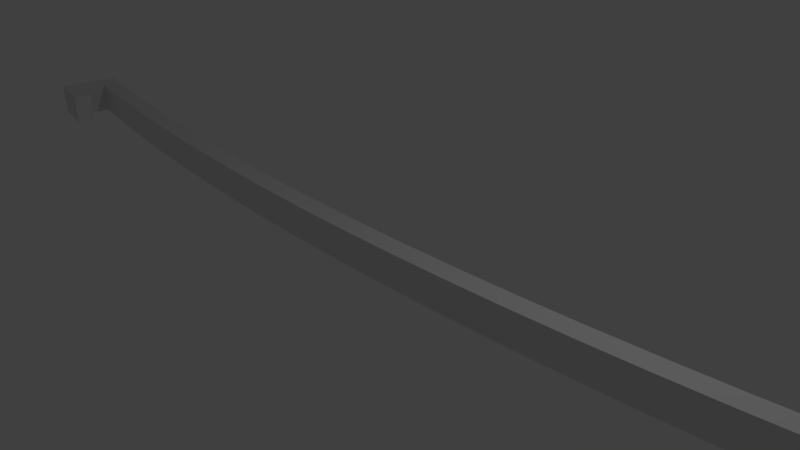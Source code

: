 # Source: bed_clip_bero_01.blend  (saved by Blender 2.72.0; exported with 4.5.12 LTS)
import bpy
from mathutils import Matrix  # noqa: F401  (used for matrix-valued properties, if any)

bpy.ops.wm.read_factory_settings(use_empty=True)
scene = bpy.context.scene
scene.name = 'Scene'

# ---- collections
col_collection_1 = bpy.data.collections.new('Collection 1'); scene.collection.children.link(col_collection_1)

# ---- materials (node trees are filled in below, after node groups)
mat_material = bpy.data.materials.new('Material')
mat_material.alpha_threshold = 0.0
mat_material.use_transparent_shadow = False
mat_material.roughness = 0.5
mat_material.line_color = (0.0, 0.0, 0.0, 1.0)

# ---- material node trees

# ---- world
world_world = bpy.data.worlds.new('World'); scene.world = world_world
world_world.color = (0.05088, 0.05088, 0.05088)
world_world.use_sun_shadow = False
world_world.sun_shadow_jitter_overblur = 0.0
world_world.cycles.sampling_method = 'MANUAL'
world_world.cycles.sample_map_resolution = 256

# ---- cameras
cam_camera = bpy.data.cameras.new('Camera')
cam_camera.clip_end = 100.0
cam_camera.lens = 35.0
cam_camera.sensor_width = 32.0
cam_camera.sensor_height = 18.0
cam_camera.ortho_scale = 7.314
cam_camera.dof.focus_distance = 0.0
cam_camera.dof.aperture_fstop = 128.0

# ---- lights
light_lamp = bpy.data.lights.new('Lamp', 'POINT')
light_lamp.transmission_factor = 0.0
light_lamp.cutoff_distance = 30.0
light_lamp.energy = 100.0
light_lamp.shadow_buffer_clip_start = 1.001
light_lamp.shadow_soft_size = 0.1
light_lamp.shadow_maximum_resolution = 0.006
light_lamp.use_absolute_resolution = True
light_lamp.cycles.use_multiple_importance_sampling = False

# ---- meshes
me_cube = bpy.data.meshes.new('Cube')
me_cube.from_pydata([(1.0, 1.0, -1.0), (1.0, -1.0, -1.0), (-1.0, -1.0, -1.0), (-1.0, 1.0, -1.0), (1.0, 1.0, 1.0), (1.0, -1.0, 1.0), (-1.0, -1.0, 1.0), (-1.0, 1.0, 1.0), (1.047, 0.9999, -1.0), (1.047, -1.0, -1.0), (1.047, 0.9999, 1.0), (1.047, -1.0, 1.0), (-1.041, -0.9997, -1.0), (-1.041, 1.0, -1.0), (-1.041, -0.9997, 0.9999), (-1.041, 1.0, 0.9999), (0.8947, 1.0, -1.0), (0.7895, 1.0, -1.0), (0.6842, 1.0, -1.0), (0.5789, 1.0, -1.0), (0.4737, 1.0, -1.0), (0.3684, 1.0, -1.0), (0.2632, 1.0, -1.0), (0.1579, 1.0, -1.0), (0.05263, 1.0, -1.0), (-0.05263, 1.0, -1.0), (-0.1579, 1.0, -1.0), (-0.2632, 1.0, -1.0), (-0.3684, 1.0, -1.0), (-0.4737, 1.0, -1.0), (-0.5789, 1.0, -1.0), (-0.6842, 1.0, -1.0), (-0.7895, 1.0, -1.0), (-0.8947, 1.0, -1.0), (0.8947, -1.0, -1.0), (0.7895, -1.0, -1.0), (0.6842, -1.0, -1.0), (0.5789, -1.0, -1.0), (0.4737, -1.0, -1.0), (0.3684, -1.0, -1.0), (0.2632, -1.0, -1.0), (0.1579, -1.0, -1.0), (0.05263, -1.0, -1.0), (-0.05263, -1.0, -1.0), (-0.1579, -1.0, -1.0), (-0.2632, -1.0, -1.0), (-0.3684, -1.0, -1.0), (-0.4737, -1.0, -1.0), (-0.5789, -1.0, -1.0), (-0.6842, -1.0, -1.0), (-0.7895, -1.0, -1.0), (-0.8947, -1.0, -1.0), (0.8947, 1.0, 1.0), (0.7895, 1.0, 1.0), (0.6842, 1.0, 1.0), (0.5789, 1.0, 1.0), (0.4737, 1.0, 1.0), (0.3684, 1.0, 1.0), (0.2632, 1.0, 1.0), (0.1579, 1.0, 1.0), (0.05263, 1.0, 1.0), (-0.05263, 1.0, 1.0), (-0.1579, 1.0, 1.0), (-0.2632, 1.0, 1.0), (-0.3684, 1.0, 1.0), (-0.4737, 1.0, 1.0), (-0.5789, 1.0, 1.0), (-0.6842, 1.0, 1.0), (-0.7895, 1.0, 1.0), (-0.8947, 1.0, 1.0), (0.8947, -1.0, 1.0), (0.7895, -1.0, 1.0), (0.6842, -1.0, 1.0), (0.5789, -1.0, 1.0), (0.4737, -1.0, 1.0), (0.3684, -1.0, 1.0), (0.2632, -1.0, 1.0), (0.1579, -1.0, 1.0), (0.05263, -1.0, 1.0), (-0.05263, -1.0, 1.0), (-0.1579, -1.0, 1.0), (-0.2632, -1.0, 1.0), (-0.3684, -1.0, 1.0), (-0.4737, -1.0, 1.0), (-0.5789, -1.0, 1.0), (-0.6842, -1.0, 1.0), (-0.7895, -1.0, 1.0), (-0.8947, -1.0, 1.0), (1.0, -3.6, -1.0), (1.0, -3.6, 1.0), (1.047, -3.6, -1.0), (1.047, -3.6, 1.0), (1.0, -5.6, -1.0), (1.0, -5.6, 1.0), (1.047, -5.6, -1.0), (1.047, -5.6, 1.0), (0.95, -3.6, -1.0), (0.95, -3.6, 1.0), (0.95, -5.6, -1.0), (0.95, -5.6, 1.0), (-1.0, -3.6, -1.0), (-1.0, -3.6, 1.0), (-1.041, -3.6, -1.0), (-1.041, -3.6, 0.9999), (-1.0, -5.6, -1.0), (-1.0, -5.6, 1.0), (-1.041, -5.6, -1.0), (-1.041, -5.6, 0.9999), (-0.95, -3.6, -1.0), (-0.95, -3.6, 1.0), (-0.95, -5.6, -1.0), (-0.95, -5.6, 1.0)], [], [(33, 51, 2, 3), (69, 7, 6, 87), (1, 0, 8, 9), (51, 87, 6, 2), (7, 3, 13, 15), (69, 33, 3, 7), (8, 10, 11, 9), (11, 5, 89, 91), (4, 5, 11, 10), (0, 4, 10, 8), (12, 14, 15, 13), (6, 7, 15, 14), (12, 2, 100, 102), (3, 2, 12, 13), (0, 1, 34, 16), (16, 34, 35, 17), (17, 35, 36, 18), (18, 36, 37, 19), (19, 37, 38, 20), (20, 38, 39, 21), (21, 39, 40, 22), (22, 40, 41, 23), (23, 41, 42, 24), (24, 42, 43, 25), (25, 43, 44, 26), (26, 44, 45, 27), (27, 45, 46, 28), (28, 46, 47, 29), (29, 47, 48, 30), (30, 48, 49, 31), (31, 49, 50, 32), (32, 50, 51, 33), (4, 52, 70, 5), (52, 53, 71, 70), (53, 54, 72, 71), (54, 55, 73, 72), (55, 56, 74, 73), (56, 57, 75, 74), (57, 58, 76, 75), (58, 59, 77, 76), (59, 60, 78, 77), (60, 61, 79, 78), (61, 62, 80, 79), (62, 63, 81, 80), (63, 64, 82, 81), (64, 65, 83, 82), (65, 66, 84, 83), (66, 67, 85, 84), (67, 68, 86, 85), (68, 69, 87, 86), (1, 5, 70, 34), (34, 70, 71, 35), (35, 71, 72, 36), (36, 72, 73, 37), (37, 73, 74, 38), (38, 74, 75, 39), (39, 75, 76, 40), (40, 76, 77, 41), (41, 77, 78, 42), (42, 78, 79, 43), (43, 79, 80, 44), (44, 80, 81, 45), (45, 81, 82, 46), (46, 82, 83, 47), (47, 83, 84, 48), (48, 84, 85, 49), (49, 85, 86, 50), (50, 86, 87, 51), (4, 0, 16, 52), (52, 16, 17, 53), (53, 17, 18, 54), (54, 18, 19, 55), (55, 19, 20, 56), (56, 20, 21, 57), (57, 21, 22, 58), (58, 22, 23, 59), (59, 23, 24, 60), (60, 24, 25, 61), (61, 25, 26, 62), (62, 26, 27, 63), (63, 27, 28, 64), (64, 28, 29, 65), (65, 29, 30, 66), (66, 30, 31, 67), (67, 31, 32, 68), (68, 32, 33, 69), (89, 88, 96, 97), (1, 9, 90, 88), (9, 11, 91, 90), (5, 1, 88, 89), (93, 92, 94, 95), (91, 89, 93, 95), (88, 90, 94, 92), (90, 91, 95, 94), (97, 96, 98, 99), (88, 92, 98, 96), (92, 93, 99, 98), (93, 89, 97, 99), (103, 102, 106, 107), (6, 14, 103, 101), (14, 12, 102, 103), (2, 6, 101, 100), (104, 105, 107, 106), (101, 105, 111, 109), (102, 100, 104, 106), (101, 103, 107, 105), (108, 109, 111, 110), (100, 101, 109, 108), (104, 100, 108, 110), (105, 104, 110, 111)])
me_cube.materials.append(mat_material)
me_cube.use_remesh_preserve_volume = False
me_cube.use_remesh_preserve_attributes = False
me_cube.use_mirror_vertex_groups = False
me_cube.update()

# ---- curves / text
cu_beziercurve = bpy.data.curves.new('BezierCurve', 'CURVE')
cu_beziercurve.dimensions = '3D'
_sp = cu_beziercurve.splines.new('BEZIER'); _sp.bezier_points.add(1)
_sp.bezier_points.foreach_set('co', [-1.0, 0.0, 0.0, 1.0, 0.0, 0.0])
_sp.bezier_points.foreach_set('handle_left', [-1.3, 0.04388, 0.0, 0.5, -0.06652, 0.0])
_sp.bezier_points.foreach_set('handle_right', [-0.5043, -0.0725, 0.0, 1.298, 0.03965, 0.0])
for _p, _l, _r in zip(_sp.bezier_points, ['ALIGNED', 'ALIGNED'], ['ALIGNED', 'ALIGNED']): _p.handle_left_type = _l; _p.handle_right_type = _r
_sp.order_u = 0
_sp.order_v = 0
cu_beziercurve.use_path = True
cu_beziercurve.use_path_clamp = True
cu_beziercurve.bevel_resolution = 0
cu_beziercurve.fill_mode = 'HALF'

# ---- objects
ob_beziercurve = bpy.data.objects.new('BezierCurve', cu_beziercurve)
ob_cube = bpy.data.objects.new('Cube', me_cube)
ob_lamp = bpy.data.objects.new('Lamp', light_lamp)
ob_camera = bpy.data.objects.new('Camera', cam_camera)

# ---- transforms, parenting, visibility, modifiers, constraints
ob_beziercurve.location = (0.0, -2.0, 0.0)
ob_beziercurve.lineart.crease_threshold = 0.0
ob_cube.location = (0.0, 0.0, 0.0)
ob_cube.scale = (8.852, 0.15, 0.25)
ob_cube.lock_rotations_4d = False
ob_cube.empty_display_type = 'ARROWS'
ob_cube.lineart.crease_threshold = 0.0
_m = ob_cube.modifiers.new('SimpleDeform', 'SIMPLE_DEFORM')
_m.deform_method = 'BEND'
_m.deform_axis = 'Z'
_m.origin = ob_beziercurve
_m.factor = 0.3491
_m.angle = 0.3491
ob_lamp.location = (4.076, 1.005, 5.904)
ob_lamp.rotation_euler = (0.6503, 0.05522, 1.866)
ob_lamp.lock_rotations_4d = False
ob_lamp.empty_display_type = 'ARROWS'
ob_lamp.color = (0.0, 0.0, 0.0, 0.0)
ob_lamp.lineart.crease_threshold = 0.0
ob_camera.location = (7.481, -6.508, 5.344)
ob_camera.rotation_euler = (1.109, 0.01082, 0.8149)
ob_camera.lock_rotations_4d = False
ob_camera.empty_display_type = 'ARROWS'
ob_camera.color = (0.0, 0.0, 0.0, 0.0)
ob_camera.display_type = 'WIRE'
ob_camera.lineart.crease_threshold = 0.0

# ---- collection membership
col_collection_1.objects.link(ob_beziercurve)
col_collection_1.objects.link(ob_cube)
col_collection_1.objects.link(ob_lamp)
col_collection_1.objects.link(ob_camera)

# ---- scene / render settings (as saved in the file)
scene.camera = ob_camera
scene.frame_start = 1; scene.frame_end = 250; scene.frame_set(1)
scene.render.engine = 'BLENDER_EEVEE_NEXT'
scene.render.resolution_percentage = 50
scene.render.dither_intensity = 0.0
scene.cycles.use_denoising = False
scene.cycles.samples = 10
scene.cycles.sampling_pattern = 'TABULATED_SOBOL'
scene.cycles.light_sampling_threshold = 0.0
scene.cycles.use_adaptive_sampling = False
scene.cycles.use_light_tree = False
scene.cycles.blur_glossy = 0.0
scene.cycles.pixel_filter_type = 'GAUSSIAN'
scene.cycles.sample_clamp_indirect = 0.0
scene.view_settings.view_transform = 'Standard'
bpy.context.view_layer.update()
